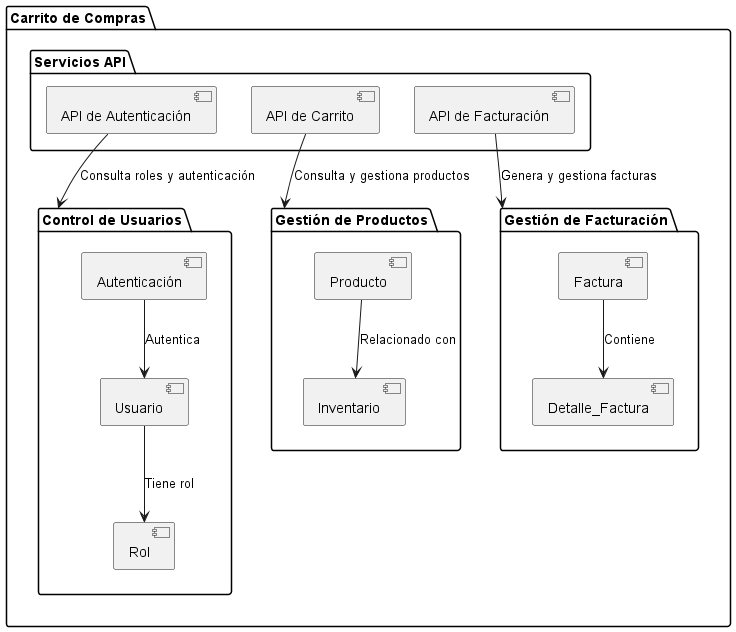

The diagram above was rendered by PlantUML. Its source (embedded in the PNG):
@startuml
package "Carrito de Compras" {
    package "Control de Usuarios" {
        [Usuario]
        [Rol]
        [Autenticación] --> [Usuario] : "Autentica"
        [Usuario] --> [Rol] : "Tiene rol"
    }

    package "Gestión de Productos" {
        [Producto]
        [Inventario]
        [Producto] --> [Inventario] : "Relacionado con"
    }

    package "Gestión de Facturación" {
        [Factura]
        [Detalle_Factura]
        [Factura] --> [Detalle_Factura] : "Contiene"
    }

    package "Servicios API" {
        [API de Autenticación] as AuthAPI
        [API de Carrito] as CartAPI
        [API de Facturación] as BillingAPI
        
        AuthAPI --> [Control de Usuarios] : "Consulta roles y autenticación"
        CartAPI --> [Gestión de Productos] : "Consulta y gestiona productos"
        BillingAPI --> [Gestión de Facturación] : "Genera y gestiona facturas"
    }
}
@enduml